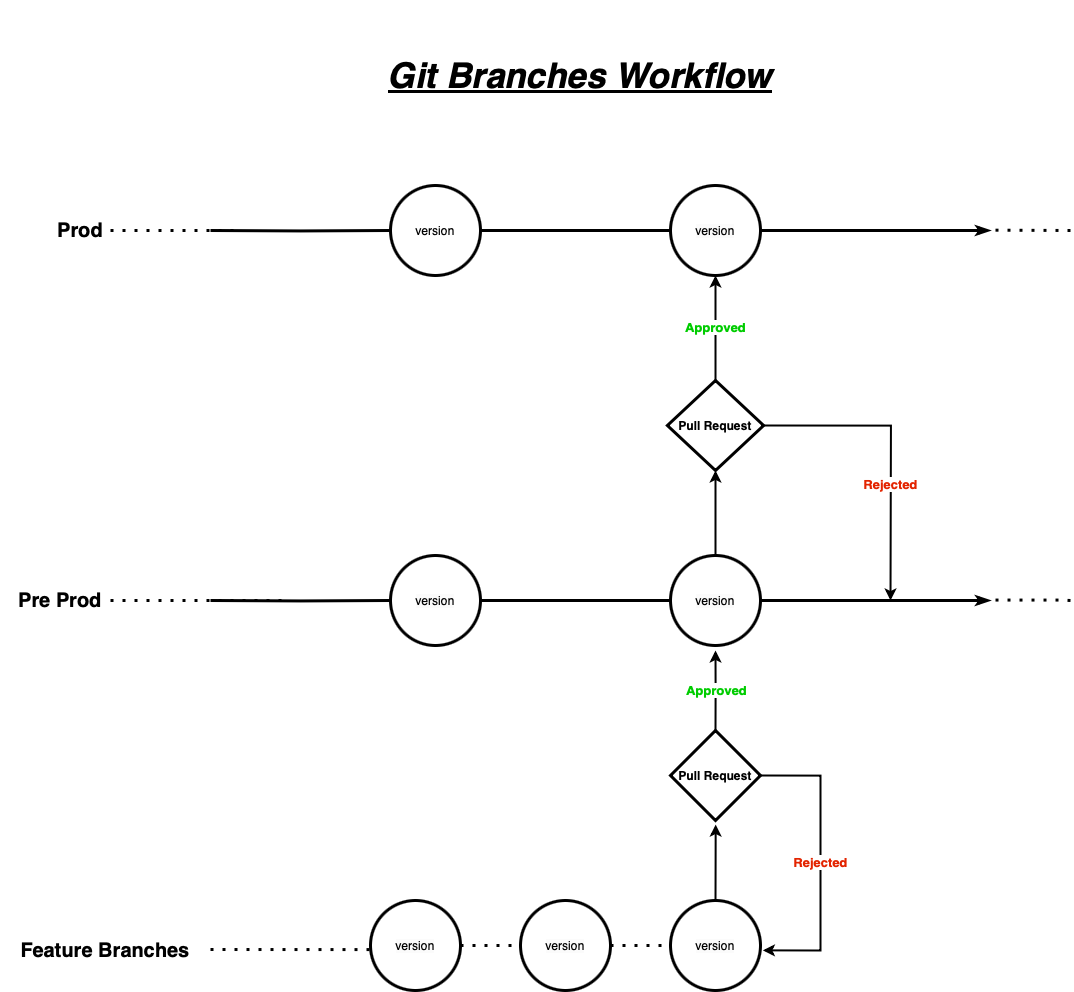

The diagram above was exported from draw.io. Its source (the exported page's mxGraphModel, read from the mxfile embedded in the PNG):
<mxGraphModel dx="2120" dy="1438" grid="1" gridSize="10" guides="1" tooltips="1" connect="1" arrows="1" fold="1" page="1" pageScale="1" pageWidth="850" pageHeight="1100" math="0" shadow="0">
  <root>
    <mxCell id="0" />
    <mxCell id="1" parent="0" />
    <mxCell id="jwPxPJfNmnO8DpsU17QG-5" style="edgeStyle=orthogonalEdgeStyle;rounded=0;orthogonalLoop=1;jettySize=auto;html=1;exitX=1;exitY=0.5;exitDx=0;exitDy=0;entryX=0;entryY=0.5;entryDx=0;entryDy=0;strokeWidth=3;endArrow=none;endFill=0;" edge="1" parent="1" target="jwPxPJfNmnO8DpsU17QG-4">
      <mxGeometry relative="1" as="geometry">
        <mxPoint x="459.99999999999955" y="260" as="sourcePoint" />
      </mxGeometry>
    </mxCell>
    <mxCell id="jwPxPJfNmnO8DpsU17QG-3" value="&lt;b style=&quot;border-color: var(--border-color); caret-color: rgb(0, 0, 0); color: rgb(0, 0, 0); font-family: Helvetica; font-size: 20px; font-style: normal; font-variant-caps: normal; letter-spacing: normal; text-align: center; text-indent: 0px; text-transform: none; word-spacing: 0px; -webkit-text-stroke-width: 0px; text-decoration: none;&quot;&gt;Prod&lt;/b&gt;" style="text;html=1;strokeColor=none;fillColor=none;align=center;verticalAlign=middle;whiteSpace=wrap;rounded=0;strokeWidth=3;" vertex="1" parent="1">
      <mxGeometry x="300" y="245" width="60" height="30" as="geometry" />
    </mxCell>
    <mxCell id="jwPxPJfNmnO8DpsU17QG-7" style="edgeStyle=orthogonalEdgeStyle;rounded=0;orthogonalLoop=1;jettySize=auto;html=1;exitX=1;exitY=0.5;exitDx=0;exitDy=0;entryX=0;entryY=0.5;entryDx=0;entryDy=0;endArrow=none;endFill=0;strokeWidth=3;" edge="1" parent="1" source="jwPxPJfNmnO8DpsU17QG-4" target="jwPxPJfNmnO8DpsU17QG-6">
      <mxGeometry relative="1" as="geometry" />
    </mxCell>
    <mxCell id="jwPxPJfNmnO8DpsU17QG-4" value="version" style="ellipse;whiteSpace=wrap;html=1;aspect=fixed;strokeWidth=3;" vertex="1" parent="1">
      <mxGeometry x="640" y="215" width="90" height="90" as="geometry" />
    </mxCell>
    <mxCell id="jwPxPJfNmnO8DpsU17QG-6" value="&lt;span style=&quot;caret-color: rgb(0, 0, 0); color: rgb(0, 0, 0); font-family: Helvetica; font-size: 12px; font-style: normal; font-variant-caps: normal; font-weight: 400; letter-spacing: normal; text-align: center; text-indent: 0px; text-transform: none; word-spacing: 0px; -webkit-text-stroke-width: 0px; background-color: rgb(251, 251, 251); text-decoration: none; float: none; display: inline !important;&quot;&gt;version&lt;/span&gt;" style="ellipse;whiteSpace=wrap;html=1;aspect=fixed;strokeWidth=3;" vertex="1" parent="1">
      <mxGeometry x="920" y="215" width="90" height="90" as="geometry" />
    </mxCell>
    <mxCell id="jwPxPJfNmnO8DpsU17QG-10" style="edgeStyle=orthogonalEdgeStyle;rounded=0;orthogonalLoop=1;jettySize=auto;html=1;exitX=1;exitY=0.5;exitDx=0;exitDy=0;entryX=0;entryY=0.5;entryDx=0;entryDy=0;strokeWidth=3;endArrow=none;endFill=0;" edge="1" parent="1" target="jwPxPJfNmnO8DpsU17QG-14">
      <mxGeometry relative="1" as="geometry">
        <mxPoint x="459.99999999999955" y="630" as="sourcePoint" />
      </mxGeometry>
    </mxCell>
    <mxCell id="jwPxPJfNmnO8DpsU17QG-12" value="&lt;b style=&quot;border-color: var(--border-color); caret-color: rgb(0, 0, 0); color: rgb(0, 0, 0); font-family: Helvetica; font-size: 20px; font-style: normal; font-variant-caps: normal; letter-spacing: normal; text-align: center; text-indent: 0px; text-transform: none; word-spacing: 0px; -webkit-text-stroke-width: 0px; text-decoration: none;&quot;&gt;Pre Prod&lt;/b&gt;" style="text;html=1;strokeColor=none;fillColor=none;align=center;verticalAlign=middle;whiteSpace=wrap;rounded=0;strokeWidth=3;" vertex="1" parent="1">
      <mxGeometry x="250" y="617.5" width="120" height="25" as="geometry" />
    </mxCell>
    <mxCell id="jwPxPJfNmnO8DpsU17QG-13" style="edgeStyle=orthogonalEdgeStyle;rounded=0;orthogonalLoop=1;jettySize=auto;html=1;exitX=1;exitY=0.5;exitDx=0;exitDy=0;entryX=0;entryY=0.5;entryDx=0;entryDy=0;endArrow=none;endFill=0;strokeWidth=3;" edge="1" parent="1" source="jwPxPJfNmnO8DpsU17QG-14" target="jwPxPJfNmnO8DpsU17QG-16">
      <mxGeometry relative="1" as="geometry" />
    </mxCell>
    <mxCell id="jwPxPJfNmnO8DpsU17QG-14" value="&lt;span style=&quot;caret-color: rgb(0, 0, 0); color: rgb(0, 0, 0); font-family: Helvetica; font-size: 12px; font-style: normal; font-variant-caps: normal; font-weight: 400; letter-spacing: normal; text-align: center; text-indent: 0px; text-transform: none; word-spacing: 0px; -webkit-text-stroke-width: 0px; background-color: rgb(251, 251, 251); text-decoration: none; float: none; display: inline !important;&quot;&gt;version&lt;/span&gt;" style="ellipse;whiteSpace=wrap;html=1;aspect=fixed;strokeWidth=3;" vertex="1" parent="1">
      <mxGeometry x="640" y="585" width="90" height="90" as="geometry" />
    </mxCell>
    <mxCell id="jwPxPJfNmnO8DpsU17QG-15" style="edgeStyle=orthogonalEdgeStyle;rounded=0;orthogonalLoop=1;jettySize=auto;html=1;exitX=1;exitY=0.5;exitDx=0;exitDy=0;endArrow=classicThin;endFill=1;strokeWidth=3;" edge="1" parent="1" source="jwPxPJfNmnO8DpsU17QG-16">
      <mxGeometry relative="1" as="geometry">
        <mxPoint x="1240" y="630" as="targetPoint" />
      </mxGeometry>
    </mxCell>
    <mxCell id="jwPxPJfNmnO8DpsU17QG-28" style="edgeStyle=orthogonalEdgeStyle;rounded=0;orthogonalLoop=1;jettySize=auto;html=1;exitX=0.5;exitY=0;exitDx=0;exitDy=0;entryX=0.5;entryY=1;entryDx=0;entryDy=0;strokeWidth=2;" edge="1" parent="1" source="jwPxPJfNmnO8DpsU17QG-16" target="jwPxPJfNmnO8DpsU17QG-27">
      <mxGeometry relative="1" as="geometry" />
    </mxCell>
    <mxCell id="jwPxPJfNmnO8DpsU17QG-16" value="&lt;span style=&quot;caret-color: rgb(0, 0, 0); color: rgb(0, 0, 0); font-family: Helvetica; font-size: 12px; font-style: normal; font-variant-caps: normal; font-weight: 400; letter-spacing: normal; text-align: center; text-indent: 0px; text-transform: none; word-spacing: 0px; -webkit-text-stroke-width: 0px; background-color: rgb(251, 251, 251); text-decoration: none; float: none; display: inline !important;&quot;&gt;version&lt;/span&gt;" style="ellipse;whiteSpace=wrap;html=1;aspect=fixed;strokeWidth=3;" vertex="1" parent="1">
      <mxGeometry x="920" y="585" width="90" height="90" as="geometry" />
    </mxCell>
    <mxCell id="jwPxPJfNmnO8DpsU17QG-20" value="&lt;b style=&quot;border-color: var(--border-color); caret-color: rgb(0, 0, 0); color: rgb(0, 0, 0); font-family: Helvetica; font-size: 20px; font-style: normal; font-variant-caps: normal; letter-spacing: normal; text-align: center; text-indent: 0px; text-transform: none; word-spacing: 0px; -webkit-text-stroke-width: 0px; text-decoration: none;&quot;&gt;Feature Branches&lt;/b&gt;" style="text;html=1;strokeColor=none;fillColor=none;align=center;verticalAlign=middle;whiteSpace=wrap;rounded=0;strokeWidth=3;" vertex="1" parent="1">
      <mxGeometry x="260" y="962.5" width="190" height="35" as="geometry" />
    </mxCell>
    <mxCell id="jwPxPJfNmnO8DpsU17QG-87" style="edgeStyle=orthogonalEdgeStyle;rounded=0;orthogonalLoop=1;jettySize=auto;html=1;exitX=0.5;exitY=0;exitDx=0;exitDy=0;strokeWidth=2;entryX=0.502;entryY=1.045;entryDx=0;entryDy=0;entryPerimeter=0;" edge="1" parent="1" source="jwPxPJfNmnO8DpsU17QG-24" target="jwPxPJfNmnO8DpsU17QG-86">
      <mxGeometry relative="1" as="geometry">
        <mxPoint x="970" y="860" as="targetPoint" />
      </mxGeometry>
    </mxCell>
    <mxCell id="jwPxPJfNmnO8DpsU17QG-24" value="&lt;span style=&quot;caret-color: rgb(0, 0, 0); color: rgb(0, 0, 0); font-family: Helvetica; font-size: 12px; font-style: normal; font-variant-caps: normal; font-weight: 400; letter-spacing: normal; text-align: center; text-indent: 0px; text-transform: none; word-spacing: 0px; -webkit-text-stroke-width: 0px; background-color: rgb(251, 251, 251); text-decoration: none; float: none; display: inline !important;&quot;&gt;version&lt;/span&gt;" style="ellipse;whiteSpace=wrap;html=1;aspect=fixed;strokeWidth=3;" vertex="1" parent="1">
      <mxGeometry x="920" y="930" width="90" height="90" as="geometry" />
    </mxCell>
    <mxCell id="jwPxPJfNmnO8DpsU17QG-29" value="&lt;b style=&quot;border-color: var(--border-color); caret-color: rgb(0, 204, 0); color: rgb(0, 204, 0); font-size: 13px;&quot;&gt;Approved&lt;/b&gt;" style="edgeStyle=orthogonalEdgeStyle;rounded=0;orthogonalLoop=1;jettySize=auto;html=1;exitX=0.5;exitY=0;exitDx=0;exitDy=0;entryX=0.5;entryY=1;entryDx=0;entryDy=0;strokeWidth=2;" edge="1" parent="1" source="jwPxPJfNmnO8DpsU17QG-27" target="jwPxPJfNmnO8DpsU17QG-6">
      <mxGeometry relative="1" as="geometry" />
    </mxCell>
    <mxCell id="jwPxPJfNmnO8DpsU17QG-30" value="&lt;b style=&quot;border-color: var(--border-color); caret-color: rgb(227, 36, 0); color: rgb(227, 36, 0); font-size: 13px;&quot;&gt;Rejected&lt;/b&gt;" style="edgeStyle=orthogonalEdgeStyle;rounded=0;orthogonalLoop=1;jettySize=auto;html=1;exitX=1;exitY=0.5;exitDx=0;exitDy=0;strokeWidth=2;" edge="1" parent="1" source="jwPxPJfNmnO8DpsU17QG-27">
      <mxGeometry x="0.2426" relative="1" as="geometry">
        <mxPoint x="1140" y="630" as="targetPoint" />
        <mxPoint as="offset" />
      </mxGeometry>
    </mxCell>
    <mxCell id="jwPxPJfNmnO8DpsU17QG-27" value="&lt;b&gt;Pull Request&lt;/b&gt;" style="rhombus;whiteSpace=wrap;html=1;strokeWidth=3;" vertex="1" parent="1">
      <mxGeometry x="916.88" y="410" width="96.25" height="90" as="geometry" />
    </mxCell>
    <mxCell id="jwPxPJfNmnO8DpsU17QG-31" value="" style="edgeStyle=orthogonalEdgeStyle;rounded=0;orthogonalLoop=1;jettySize=auto;html=1;exitX=1;exitY=0.5;exitDx=0;exitDy=0;endArrow=classicThin;endFill=1;strokeWidth=3;" edge="1" parent="1" source="jwPxPJfNmnO8DpsU17QG-6">
      <mxGeometry relative="1" as="geometry">
        <mxPoint x="1240" y="260" as="targetPoint" />
        <mxPoint x="1020" y="260" as="sourcePoint" />
      </mxGeometry>
    </mxCell>
    <mxCell id="jwPxPJfNmnO8DpsU17QG-62" value="&lt;span style=&quot;caret-color: rgb(0, 0, 0); color: rgb(0, 0, 0); font-family: Helvetica; font-size: 12px; font-style: normal; font-variant-caps: normal; font-weight: 400; letter-spacing: normal; text-align: center; text-indent: 0px; text-transform: none; word-spacing: 0px; -webkit-text-stroke-width: 0px; background-color: rgb(251, 251, 251); text-decoration: none; float: none; display: inline !important;&quot;&gt;version&lt;/span&gt;" style="ellipse;whiteSpace=wrap;html=1;aspect=fixed;strokeWidth=3;" vertex="1" parent="1">
      <mxGeometry x="620" y="930" width="90" height="90" as="geometry" />
    </mxCell>
    <mxCell id="jwPxPJfNmnO8DpsU17QG-63" value="&lt;span style=&quot;caret-color: rgb(0, 0, 0); color: rgb(0, 0, 0); font-family: Helvetica; font-size: 12px; font-style: normal; font-variant-caps: normal; font-weight: 400; letter-spacing: normal; text-align: center; text-indent: 0px; text-transform: none; word-spacing: 0px; -webkit-text-stroke-width: 0px; background-color: rgb(251, 251, 251); text-decoration: none; float: none; display: inline !important;&quot;&gt;version&lt;/span&gt;" style="ellipse;whiteSpace=wrap;html=1;aspect=fixed;strokeWidth=3;" vertex="1" parent="1">
      <mxGeometry x="770" y="930" width="90" height="90" as="geometry" />
    </mxCell>
    <mxCell id="jwPxPJfNmnO8DpsU17QG-74" value="" style="endArrow=none;dashed=1;html=1;dashPattern=1 3;strokeWidth=3;rounded=0;" edge="1" parent="1">
      <mxGeometry width="50" height="50" relative="1" as="geometry">
        <mxPoint x="360" y="260" as="sourcePoint" />
        <mxPoint x="490" y="260" as="targetPoint" />
      </mxGeometry>
    </mxCell>
    <mxCell id="jwPxPJfNmnO8DpsU17QG-78" value="" style="endArrow=none;dashed=1;html=1;dashPattern=1 3;strokeWidth=3;rounded=0;" edge="1" parent="1">
      <mxGeometry width="50" height="50" relative="1" as="geometry">
        <mxPoint x="360" y="630" as="sourcePoint" />
        <mxPoint x="540" y="630" as="targetPoint" />
      </mxGeometry>
    </mxCell>
    <mxCell id="jwPxPJfNmnO8DpsU17QG-80" value="" style="endArrow=none;dashed=1;html=1;dashPattern=1 3;strokeWidth=3;rounded=0;entryX=0;entryY=0.5;entryDx=0;entryDy=0;exitX=1;exitY=0.5;exitDx=0;exitDy=0;" edge="1" parent="1" source="jwPxPJfNmnO8DpsU17QG-63" target="jwPxPJfNmnO8DpsU17QG-24">
      <mxGeometry width="50" height="50" relative="1" as="geometry">
        <mxPoint x="770" y="950" as="sourcePoint" />
        <mxPoint x="820" y="900" as="targetPoint" />
      </mxGeometry>
    </mxCell>
    <mxCell id="jwPxPJfNmnO8DpsU17QG-81" value="" style="endArrow=none;dashed=1;html=1;dashPattern=1 3;strokeWidth=3;rounded=0;entryX=0;entryY=0.5;entryDx=0;entryDy=0;exitX=1;exitY=0.5;exitDx=0;exitDy=0;" edge="1" parent="1" source="jwPxPJfNmnO8DpsU17QG-62" target="jwPxPJfNmnO8DpsU17QG-63">
      <mxGeometry width="50" height="50" relative="1" as="geometry">
        <mxPoint x="770" y="950" as="sourcePoint" />
        <mxPoint x="820" y="900" as="targetPoint" />
      </mxGeometry>
    </mxCell>
    <mxCell id="jwPxPJfNmnO8DpsU17QG-85" value="" style="endArrow=none;dashed=1;html=1;dashPattern=1 3;strokeWidth=3;rounded=0;" edge="1" parent="1">
      <mxGeometry width="50" height="50" relative="1" as="geometry">
        <mxPoint x="1320" y="630" as="sourcePoint" />
        <mxPoint x="1240" y="629.5699999999999" as="targetPoint" />
        <Array as="points">
          <mxPoint x="1310" y="629.5699999999999" />
        </Array>
      </mxGeometry>
    </mxCell>
    <mxCell id="jwPxPJfNmnO8DpsU17QG-88" value="&lt;font style=&quot;font-size: 13px;&quot; color=&quot;#00cc00&quot;&gt;&lt;b&gt;Approved&lt;/b&gt;&lt;/font&gt;" style="edgeStyle=orthogonalEdgeStyle;rounded=0;orthogonalLoop=1;jettySize=auto;html=1;exitX=0.5;exitY=0;exitDx=0;exitDy=0;strokeWidth=2;" edge="1" parent="1" source="jwPxPJfNmnO8DpsU17QG-86">
      <mxGeometry relative="1" as="geometry">
        <mxPoint x="965" y="680" as="targetPoint" />
        <mxPoint as="offset" />
      </mxGeometry>
    </mxCell>
    <mxCell id="jwPxPJfNmnO8DpsU17QG-89" value="&lt;font style=&quot;font-size: 13px;&quot; color=&quot;#e32400&quot;&gt;&lt;b&gt;Rejected&lt;/b&gt;&lt;/font&gt;" style="edgeStyle=orthogonalEdgeStyle;rounded=0;orthogonalLoop=1;jettySize=auto;html=1;exitX=1;exitY=0.5;exitDx=0;exitDy=0;strokeWidth=2;entryX=1.026;entryY=0.554;entryDx=0;entryDy=0;entryPerimeter=0;" edge="1" parent="1" source="jwPxPJfNmnO8DpsU17QG-86" target="jwPxPJfNmnO8DpsU17QG-24">
      <mxGeometry x="-0.0002" relative="1" as="geometry">
        <mxPoint x="1030" y="1000" as="targetPoint" />
        <Array as="points">
          <mxPoint x="1070" y="805" />
          <mxPoint x="1070" y="980" />
        </Array>
        <mxPoint as="offset" />
      </mxGeometry>
    </mxCell>
    <mxCell id="jwPxPJfNmnO8DpsU17QG-86" value="&lt;b&gt;Pull Request&lt;/b&gt;" style="rhombus;whiteSpace=wrap;html=1;strokeWidth=3;" vertex="1" parent="1">
      <mxGeometry x="920" y="760" width="90" height="90" as="geometry" />
    </mxCell>
    <mxCell id="jwPxPJfNmnO8DpsU17QG-91" value="" style="endArrow=none;dashed=1;html=1;dashPattern=1 3;strokeWidth=3;rounded=0;" edge="1" parent="1">
      <mxGeometry width="50" height="50" relative="1" as="geometry">
        <mxPoint x="1320" y="260" as="sourcePoint" />
        <mxPoint x="1240" y="259.65999999999997" as="targetPoint" />
      </mxGeometry>
    </mxCell>
    <mxCell id="jwPxPJfNmnO8DpsU17QG-92" value="&lt;font size=&quot;1&quot;&gt;&lt;i&gt;&lt;b&gt;&lt;u style=&quot;font-size: 35px;&quot;&gt;Git Branches Workflow&lt;/u&gt;&lt;/b&gt;&lt;/i&gt;&lt;/font&gt;" style="text;html=1;strokeColor=none;fillColor=none;align=center;verticalAlign=middle;whiteSpace=wrap;rounded=0;" vertex="1" parent="1">
      <mxGeometry x="550" y="30" width="560" height="150" as="geometry" />
    </mxCell>
    <mxCell id="jwPxPJfNmnO8DpsU17QG-93" value="" style="endArrow=none;dashed=1;html=1;dashPattern=1 3;strokeWidth=3;rounded=0;" edge="1" parent="1">
      <mxGeometry width="50" height="50" relative="1" as="geometry">
        <mxPoint x="460" y="979" as="sourcePoint" />
        <mxPoint x="620" y="979.0899999999999" as="targetPoint" />
      </mxGeometry>
    </mxCell>
  </root>
</mxGraphModel>